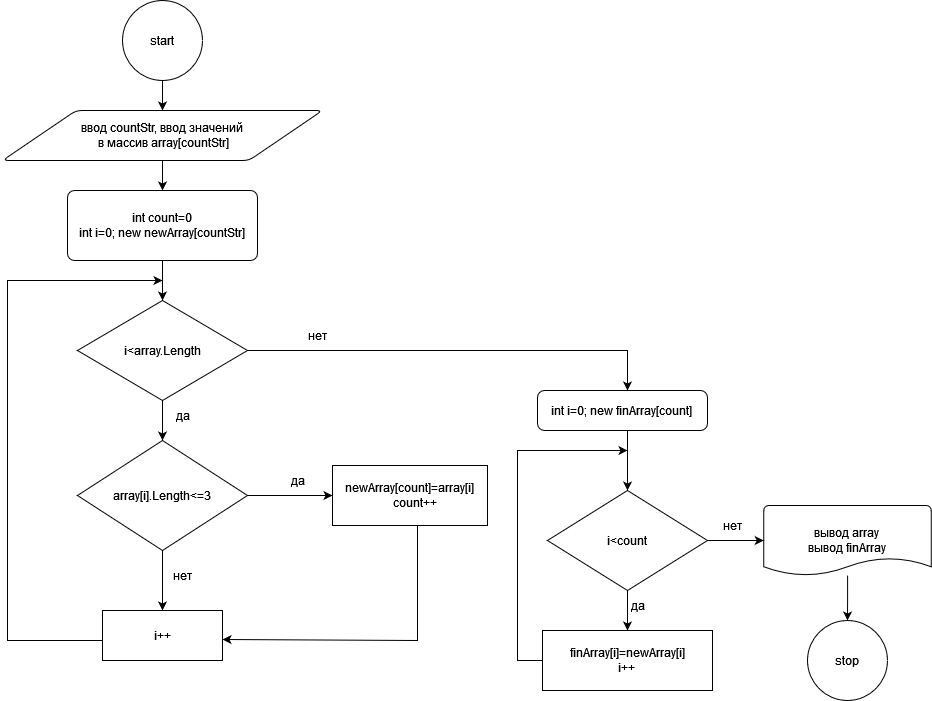

The diagram above was exported from draw.io. Its source (the exported page's mxGraphModel, read from the mxfile embedded in the PNG):
<mxGraphModel dx="1051" dy="538" grid="1" gridSize="10" guides="1" tooltips="1" connect="0" arrows="1" fold="1" page="1" pageScale="1" pageWidth="827" pageHeight="1169" math="0" shadow="0">
  <root>
    <mxCell id="0" />
    <mxCell id="1" parent="0" />
    <mxCell id="yLib2ikT-VHmUTMyQRbx-6" value="" style="edgeStyle=orthogonalEdgeStyle;rounded=0;orthogonalLoop=1;jettySize=auto;html=1;" parent="1" source="yLib2ikT-VHmUTMyQRbx-1" target="yLib2ikT-VHmUTMyQRbx-3" edge="1">
      <mxGeometry relative="1" as="geometry" />
    </mxCell>
    <mxCell id="yLib2ikT-VHmUTMyQRbx-1" value="start" style="ellipse;whiteSpace=wrap;html=1;aspect=fixed;" parent="1" vertex="1">
      <mxGeometry x="155" y="10" width="80" height="80" as="geometry" />
    </mxCell>
    <mxCell id="yLib2ikT-VHmUTMyQRbx-7" value="" style="edgeStyle=orthogonalEdgeStyle;rounded=0;orthogonalLoop=1;jettySize=auto;html=1;" parent="1" source="yLib2ikT-VHmUTMyQRbx-3" target="yLib2ikT-VHmUTMyQRbx-4" edge="1">
      <mxGeometry relative="1" as="geometry" />
    </mxCell>
    <mxCell id="yLib2ikT-VHmUTMyQRbx-3" value="&lt;div&gt;ввод countStr, ввод значений&lt;/div&gt;&lt;div&gt;&amp;nbsp;в массив array[countStr]&lt;/div&gt;" style="shape=parallelogram;html=1;strokeWidth=1;perimeter=parallelogramPerimeter;whiteSpace=wrap;rounded=1;arcSize=12;size=0.23;" parent="1" vertex="1">
      <mxGeometry x="35" y="120" width="320" height="50" as="geometry" />
    </mxCell>
    <mxCell id="bQTxKDOd2AOO6AVUDDyO-2" value="" style="edgeStyle=orthogonalEdgeStyle;rounded=0;orthogonalLoop=1;jettySize=auto;html=1;" parent="1" source="yLib2ikT-VHmUTMyQRbx-4" target="k6_uojSDHCdTjrBgOMYk-1" edge="1">
      <mxGeometry relative="1" as="geometry">
        <Array as="points">
          <mxPoint x="200" y="400" />
        </Array>
      </mxGeometry>
    </mxCell>
    <mxCell id="yLib2ikT-VHmUTMyQRbx-4" value="&lt;div&gt;int count=0&lt;/div&gt;&lt;div&gt;int i=0; new newArray[countStr]&lt;br&gt;&lt;/div&gt;" style="rounded=1;whiteSpace=wrap;html=1;absoluteArcSize=1;arcSize=14;strokeWidth=1;" parent="1" vertex="1">
      <mxGeometry x="100" y="200" width="190" height="70" as="geometry" />
    </mxCell>
    <mxCell id="PBNZfOZcsa5Y-hExRusX-22" value="" style="edgeStyle=orthogonalEdgeStyle;rounded=0;orthogonalLoop=1;jettySize=auto;html=1;" parent="1" source="k6_uojSDHCdTjrBgOMYk-5" target="bQTxKDOd2AOO6AVUDDyO-52" edge="1">
      <mxGeometry relative="1" as="geometry" />
    </mxCell>
    <mxCell id="k6_uojSDHCdTjrBgOMYk-5" value="&lt;div&gt;вывод array&lt;/div&gt;&lt;div&gt;вывод finArray&lt;br&gt;&lt;/div&gt;" style="strokeWidth=1;html=1;shape=mxgraph.flowchart.document2;whiteSpace=wrap;size=0.25;" parent="1" vertex="1">
      <mxGeometry x="796.25" y="515" width="167.5" height="70" as="geometry" />
    </mxCell>
    <mxCell id="k6_uojSDHCdTjrBgOMYk-10" value="да" style="text;html=1;align=center;verticalAlign=middle;resizable=0;points=[];autosize=1;strokeColor=none;fillColor=none;" parent="1" vertex="1">
      <mxGeometry x="195" y="410" width="40" height="30" as="geometry" />
    </mxCell>
    <mxCell id="bQTxKDOd2AOO6AVUDDyO-49" value="" style="edgeStyle=orthogonalEdgeStyle;rounded=0;orthogonalLoop=1;jettySize=auto;html=1;" parent="1" source="k6_uojSDHCdTjrBgOMYk-1" edge="1">
      <mxGeometry relative="1" as="geometry">
        <mxPoint x="195" y="450" as="targetPoint" />
      </mxGeometry>
    </mxCell>
    <mxCell id="PBNZfOZcsa5Y-hExRusX-20" style="edgeStyle=orthogonalEdgeStyle;rounded=0;orthogonalLoop=1;jettySize=auto;html=1;" parent="1" source="k6_uojSDHCdTjrBgOMYk-1" edge="1">
      <mxGeometry relative="1" as="geometry">
        <mxPoint x="660" y="400" as="targetPoint" />
        <Array as="points">
          <mxPoint x="660" y="360" />
        </Array>
      </mxGeometry>
    </mxCell>
    <mxCell id="k6_uojSDHCdTjrBgOMYk-1" value="i&amp;lt;array.Length" style="strokeWidth=1;html=1;shape=mxgraph.flowchart.decision;whiteSpace=wrap;" parent="1" vertex="1">
      <mxGeometry x="110" y="310" width="170" height="100" as="geometry" />
    </mxCell>
    <mxCell id="bQTxKDOd2AOO6AVUDDyO-12" value="нет" style="text;html=1;align=center;verticalAlign=middle;resizable=0;points=[];autosize=1;strokeColor=none;fillColor=none;" parent="1" vertex="1">
      <mxGeometry x="330" y="330" width="40" height="30" as="geometry" />
    </mxCell>
    <mxCell id="bQTxKDOd2AOO6AVUDDyO-52" value="stop" style="ellipse;whiteSpace=wrap;html=1;strokeWidth=1;" parent="1" vertex="1">
      <mxGeometry x="840" y="630" width="80" height="80" as="geometry" />
    </mxCell>
    <mxCell id="0v_MR3KI8PjabMFQm1Jn-4" value="" style="edgeStyle=orthogonalEdgeStyle;rounded=0;orthogonalLoop=1;jettySize=auto;html=1;" parent="1" source="0v_MR3KI8PjabMFQm1Jn-2" target="0v_MR3KI8PjabMFQm1Jn-3" edge="1">
      <mxGeometry relative="1" as="geometry" />
    </mxCell>
    <mxCell id="PBNZfOZcsa5Y-hExRusX-5" value="" style="edgeStyle=orthogonalEdgeStyle;rounded=0;orthogonalLoop=1;jettySize=auto;html=1;" parent="1" source="0v_MR3KI8PjabMFQm1Jn-2" target="0v_MR3KI8PjabMFQm1Jn-14" edge="1">
      <mxGeometry relative="1" as="geometry" />
    </mxCell>
    <mxCell id="0v_MR3KI8PjabMFQm1Jn-2" value="array[i].Length&amp;lt;=3" style="rhombus;whiteSpace=wrap;html=1;" parent="1" vertex="1">
      <mxGeometry x="110" y="450" width="170" height="110" as="geometry" />
    </mxCell>
    <mxCell id="0v_MR3KI8PjabMFQm1Jn-20" style="edgeStyle=orthogonalEdgeStyle;rounded=0;orthogonalLoop=1;jettySize=auto;html=1;entryX=1;entryY=0.58;entryDx=0;entryDy=0;entryPerimeter=0;" parent="1" source="0v_MR3KI8PjabMFQm1Jn-3" target="0v_MR3KI8PjabMFQm1Jn-14" edge="1">
      <mxGeometry relative="1" as="geometry">
        <mxPoint x="270" y="650" as="targetPoint" />
        <Array as="points">
          <mxPoint x="450" y="650" />
        </Array>
      </mxGeometry>
    </mxCell>
    <mxCell id="0v_MR3KI8PjabMFQm1Jn-3" value="newArray[count]=array[i]&lt;br&gt;&amp;nbsp;&amp;nbsp;&amp;nbsp; count++" style="whiteSpace=wrap;html=1;" parent="1" vertex="1">
      <mxGeometry x="365" y="475" width="155" height="60" as="geometry" />
    </mxCell>
    <mxCell id="0v_MR3KI8PjabMFQm1Jn-5" value="да" style="text;html=1;align=center;verticalAlign=middle;resizable=0;points=[];autosize=1;strokeColor=none;fillColor=none;" parent="1" vertex="1">
      <mxGeometry x="310" y="475" width="40" height="30" as="geometry" />
    </mxCell>
    <mxCell id="0v_MR3KI8PjabMFQm1Jn-9" value="нет" style="text;html=1;align=center;verticalAlign=middle;resizable=0;points=[];autosize=1;strokeColor=none;fillColor=none;" parent="1" vertex="1">
      <mxGeometry x="195" y="570" width="40" height="30" as="geometry" />
    </mxCell>
    <mxCell id="0v_MR3KI8PjabMFQm1Jn-19" style="edgeStyle=orthogonalEdgeStyle;rounded=0;orthogonalLoop=1;jettySize=auto;html=1;" parent="1" source="0v_MR3KI8PjabMFQm1Jn-14" edge="1">
      <mxGeometry relative="1" as="geometry">
        <mxPoint x="195" y="290" as="targetPoint" />
        <Array as="points">
          <mxPoint x="40" y="650" />
          <mxPoint x="40" y="290" />
        </Array>
      </mxGeometry>
    </mxCell>
    <mxCell id="0v_MR3KI8PjabMFQm1Jn-14" value="i++" style="whiteSpace=wrap;html=1;" parent="1" vertex="1">
      <mxGeometry x="135" y="620" width="120" height="50" as="geometry" />
    </mxCell>
    <mxCell id="PBNZfOZcsa5Y-hExRusX-12" value="" style="edgeStyle=orthogonalEdgeStyle;rounded=0;orthogonalLoop=1;jettySize=auto;html=1;" parent="1" source="PBNZfOZcsa5Y-hExRusX-7" target="PBNZfOZcsa5Y-hExRusX-11" edge="1">
      <mxGeometry relative="1" as="geometry">
        <Array as="points">
          <mxPoint x="660" y="450" />
          <mxPoint x="660" y="450" />
        </Array>
      </mxGeometry>
    </mxCell>
    <mxCell id="PBNZfOZcsa5Y-hExRusX-7" value="&lt;div&gt;int i=0; new finArray[count]&lt;br&gt;&lt;/div&gt;" style="rounded=1;whiteSpace=wrap;html=1;absoluteArcSize=1;arcSize=14;strokeWidth=1;" parent="1" vertex="1">
      <mxGeometry x="570" y="400" width="170" height="40" as="geometry" />
    </mxCell>
    <mxCell id="PBNZfOZcsa5Y-hExRusX-14" value="" style="edgeStyle=orthogonalEdgeStyle;rounded=0;orthogonalLoop=1;jettySize=auto;html=1;" parent="1" source="PBNZfOZcsa5Y-hExRusX-11" target="PBNZfOZcsa5Y-hExRusX-13" edge="1">
      <mxGeometry relative="1" as="geometry" />
    </mxCell>
    <mxCell id="PBNZfOZcsa5Y-hExRusX-23" value="" style="edgeStyle=orthogonalEdgeStyle;rounded=0;orthogonalLoop=1;jettySize=auto;html=1;" parent="1" source="PBNZfOZcsa5Y-hExRusX-11" target="k6_uojSDHCdTjrBgOMYk-5" edge="1">
      <mxGeometry relative="1" as="geometry" />
    </mxCell>
    <mxCell id="PBNZfOZcsa5Y-hExRusX-11" value="i&amp;lt;count" style="strokeWidth=1;html=1;shape=mxgraph.flowchart.decision;whiteSpace=wrap;" parent="1" vertex="1">
      <mxGeometry x="580" y="500" width="160" height="100" as="geometry" />
    </mxCell>
    <mxCell id="PBNZfOZcsa5Y-hExRusX-19" style="edgeStyle=orthogonalEdgeStyle;rounded=0;orthogonalLoop=1;jettySize=auto;html=1;" parent="1" source="PBNZfOZcsa5Y-hExRusX-13" edge="1">
      <mxGeometry relative="1" as="geometry">
        <mxPoint x="660" y="460" as="targetPoint" />
        <Array as="points">
          <mxPoint x="550" y="670" />
          <mxPoint x="550" y="460" />
        </Array>
      </mxGeometry>
    </mxCell>
    <mxCell id="PBNZfOZcsa5Y-hExRusX-13" value="&lt;div&gt;finArray[i]=newArray[i]&lt;/div&gt;&lt;div&gt;i++&lt;br&gt;&lt;/div&gt;" style="whiteSpace=wrap;html=1;strokeWidth=1;" parent="1" vertex="1">
      <mxGeometry x="575" y="640" width="170" height="60" as="geometry" />
    </mxCell>
    <mxCell id="PBNZfOZcsa5Y-hExRusX-16" value="да" style="text;html=1;align=center;verticalAlign=middle;resizable=0;points=[];autosize=1;strokeColor=none;fillColor=none;" parent="1" vertex="1">
      <mxGeometry x="650" y="600" width="40" height="30" as="geometry" />
    </mxCell>
    <mxCell id="PBNZfOZcsa5Y-hExRusX-24" value="нет" style="text;html=1;align=center;verticalAlign=middle;resizable=0;points=[];autosize=1;strokeColor=none;fillColor=none;" parent="1" vertex="1">
      <mxGeometry x="745" y="520" width="40" height="30" as="geometry" />
    </mxCell>
  </root>
</mxGraphModel>